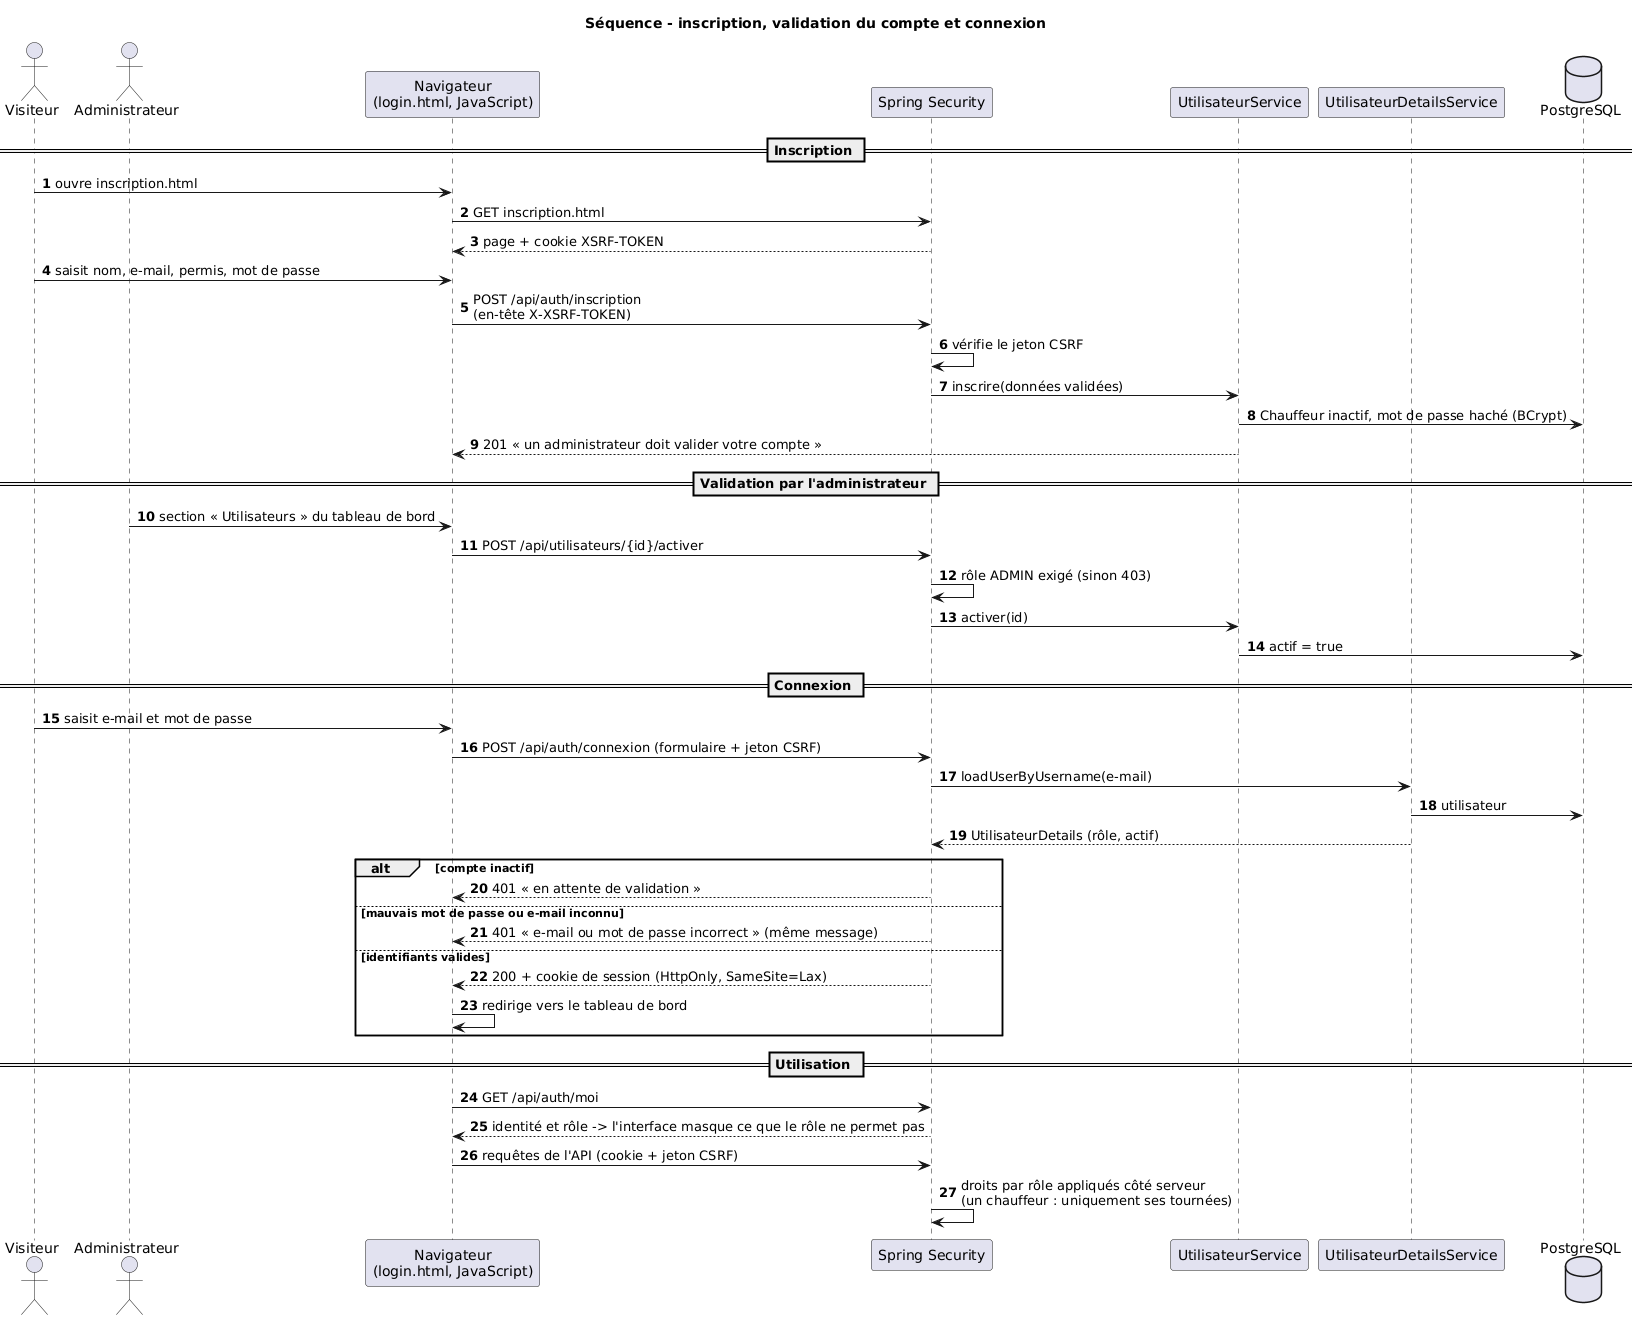

The diagram above was rendered by PlantUML. Its source (embedded in the PNG):
@startuml sequence_connexion
title Séquence - inscription, validation du compte et connexion
skinparam shadowing false
autonumber

actor Visiteur as V
actor Administrateur as A
participant "Navigateur\n(login.html, JavaScript)" as N
participant "Spring Security" as SS
participant "UtilisateurService" as US
participant "UtilisateurDetailsService" as UDS
database "PostgreSQL" as DB

== Inscription ==
V -> N : ouvre inscription.html
N -> SS : GET inscription.html
SS --> N : page + cookie XSRF-TOKEN
V -> N : saisit nom, e-mail, permis, mot de passe
N -> SS : POST /api/auth/inscription\n(en-tête X-XSRF-TOKEN)
SS -> SS : vérifie le jeton CSRF
SS -> US : inscrire(données validées)
US -> DB : Chauffeur inactif, mot de passe haché (BCrypt)
US --> N : 201 « un administrateur doit valider votre compte »

== Validation par l'administrateur ==
A -> N : section « Utilisateurs » du tableau de bord
N -> SS : POST /api/utilisateurs/{id}/activer
SS -> SS : rôle ADMIN exigé (sinon 403)
SS -> US : activer(id)
US -> DB : actif = true

== Connexion ==
V -> N : saisit e-mail et mot de passe
N -> SS : POST /api/auth/connexion (formulaire + jeton CSRF)
SS -> UDS : loadUserByUsername(e-mail)
UDS -> DB : utilisateur
UDS --> SS : UtilisateurDetails (rôle, actif)
alt compte inactif
  SS --> N : 401 « en attente de validation »
else mauvais mot de passe ou e-mail inconnu
  SS --> N : 401 « e-mail ou mot de passe incorrect » (même message)
else identifiants valides
  SS --> N : 200 + cookie de session (HttpOnly, SameSite=Lax)
  N -> N : redirige vers le tableau de bord
end

== Utilisation ==
N -> SS : GET /api/auth/moi
SS --> N : identité et rôle -> l'interface masque ce que le rôle ne permet pas
N -> SS : requêtes de l'API (cookie + jeton CSRF)
SS -> SS : droits par rôle appliqués côté serveur\n(un chauffeur : uniquement ses tournées)
@enduml